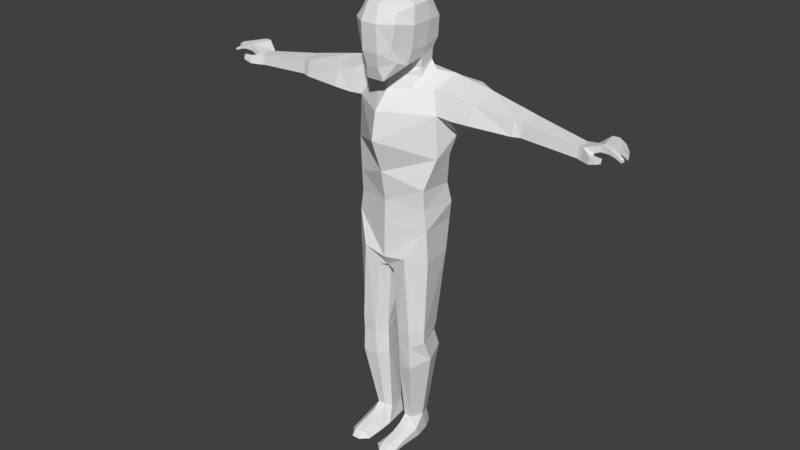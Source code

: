 # Source: character.blend  (saved by Blender 2.79.0; exported with 4.5.12 LTS)
import bpy
from mathutils import Matrix  # noqa: F401  (used for matrix-valued properties, if any)

bpy.ops.wm.read_factory_settings(use_empty=True)
scene = bpy.context.scene
scene.name = 'Scene'

# ---- collections
col_collection_1 = bpy.data.collections.new('Collection 1'); scene.collection.children.link(col_collection_1)

# ---- world
world_world = bpy.data.worlds.new('World'); scene.world = world_world
world_world.color = (0.05088, 0.05088, 0.05088)
world_world.use_sun_shadow = False
world_world.sun_shadow_jitter_overblur = 0.0
world_world.cycles.sampling_method = 'MANUAL'

# ---- meshes
me_cube_001 = bpy.data.meshes.new('Cube.001')
me_cube_001.from_pydata([(0.1419, -0.2513, 2.857), (0.1327, -0.2513, 3.161), (0.1527, 0.08451, 2.884), (0.1527, 0.06728, 3.197), (0.04409, 0.0849, 3.238), (0.1862, 0.1007, 3.089), (0.1646, 0.1179, 2.943), (0.1551, -0.1736, 2.825), (0.1551, -0.02413, 2.85), (0.1862, -0.02413, 3.203), (0.1862, -0.1426, 3.203), (0.1536, -0.2847, 3.106), (0.122, -0.2847, 2.943), (0.04409, -0.3223, 2.823), (0.04409, -0.3019, 3.221), (0.06653, -0.01015, 3.27), (0.06653, -0.1566, 3.27), (0.06653, -0.06955, 2.783), (0.06653, -0.2951, 2.735), (0.05807, -0.3436, 2.92), (0.05807, -0.352, 3.107), (0.1768, -0.01015, 2.92), (0.1768, -0.1566, 2.92), (0.1984, -0.01015, 3.084), (0.1984, -0.1566, 3.084), (0.05807, 0.1522, 2.955), (0.05807, 0.1522, 3.118), (0.0, 0.0849, 3.238), (0.0, -0.3223, 2.823), (0.0, -0.3019, 3.222), (0.0, -0.01015, 3.27), (0.0, -0.1566, 3.27), (0.0, -0.1374, 2.741), (0.0, -0.2951, 2.735), (0.0, -0.3436, 2.92), (0.0, -0.352, 3.107), (0.0, 0.1522, 2.955), (0.0, 0.1522, 3.118), (0.1326, 0.1003, 2.795), (0.135, -0.008336, 2.761), (0.1723, 0.1003, 2.735), (0.135, -0.008336, 2.701), (0.079, -0.1, 2.736), (0.1304, -0.09617, 2.651), (0.0, -0.1825, 2.646), (0.05807, 0.1437, 2.869), (0.0, 0.1496, 2.867), (0.05393, 0.1422, 2.8), (0.0, 0.1605, 2.789), (0.05039, 0.1838, 2.732), (0.0, 0.1916, 2.729), (0.0, -0.2994, 2.525), (0.0, -0.3353, 2.334), (0.0, -0.246, 2.096), (0.0, -0.2088, 1.885), (0.0, -0.2137, 1.717), (0.3103, -0.0755, 2.504), (0.3226, -0.07919, 2.21), (0.262, -0.1359, 1.992), (0.2618, -0.1274, 1.847), (0.2835, -0.1274, 1.698), (0.246, -0.02422, 2.649), (0.2898, 0.1552, 2.72), (0.2739, 0.2483, 2.674), (0.1048, 0.2949, 2.5), (0.0, 0.2874, 2.36), (0.0, 0.2151, 2.11), (0.0, 0.1839, 1.905), (0.0, 0.1734, 1.721), (0.0, 0.2207, 1.522), (0.3624, 0.08003, 2.352), (0.2674, 0.2629, 2.387), (0.3261, 0.04961, 2.209), (0.1604, 0.235, 2.219), (0.27, 0.1059, 1.975), (0.2805, 0.1416, 1.83), (0.2599, 0.1524, 1.696), (0.0, -0.2212, 1.462), (0.2922, -0.1184, 1.467), (0.1698, -0.2153, 1.491), (0.2017, -0.2082, 0.916), (0.2557, 0.1257, 1.458), (0.1031, -0.2022, 0.9139), (0.0, -0.1852, 1.393), (0.02864, -0.1186, 1.334), (0.2671, -0.1184, 0.8928), (0.2236, 0.06788, 0.8885), (0.09056, 0.09575, 0.8885), (0.03721, 0.1976, 1.422), (0.0, 0.07734, 1.384), (0.04736, -0.1256, 0.8694), (0.0, -0.1091, 1.36), (0.1037, -0.1863, 0.6195), (0.06033, -0.1961, 1.373), (0.02786, 0.07176, 1.369), (0.2022, -0.2012, 0.7989), (0.1073, -0.1957, 0.793), (0.2679, -0.1177, 0.8287), (0.2194, 0.05631, 0.8424), (0.08909, 0.0315, 0.8441), (0.04838, -0.1243, 0.8189), (0.2084, -0.2012, 0.6293), (0.2745, -0.04964, 0.6633), (0.1847, -0.02127, 0.1364), (0.2299, 0.09944, 0.702), (0.1168, 0.1008, 0.7019), (0.1472, 0.07256, 0.1208), (0.04218, -0.1243, 0.6411), (0.09137, 0.06812, 0.1216), (0.06285, -0.07056, 0.12), (0.09284, -0.1132, 0.1422), (0.1526, -0.1144, 0.1454), (0.09284, -0.1682, 0.09673), (0.1526, -0.1694, 0.09991), (0.2076, -0.1208, 0.06535), (0.04497, -0.118, -0.002551), (0.09643, -0.246, 0.0704), (0.1562, -0.2472, 0.07359), (0.09643, -0.3588, 0.04408), (0.1562, -0.36, 0.04726), (0.09643, -0.4055, -0.002967), (0.1562, -0.4066, -0.002551), (0.2019, -0.2313, 0.04312), (0.2019, -0.34, 0.01681), (0.2019, -0.3434, -0.002551), (0.2019, -0.2223, -0.002551), (0.2076, -0.08961, -0.002551), (0.1847, 0.02581, -0.002551), (0.1472, 0.1058, -0.0004277), (0.07129, 0.06812, -0.002551), (0.04055, -0.3541, -0.002551), (0.0403, -0.2169, -0.002551), (0.414, -0.02422, 2.648), (0.4262, 0.1552, 2.694), (0.4195, -0.0755, 2.496), (0.4123, 0.08245, 2.407), (0.4254, 0.202, 2.47), (0.4427, 0.2223, 2.678), (0.5562, -0.02422, 2.623), (0.5684, 0.1552, 2.669), (0.5458, -0.0755, 2.5), (0.5415, 0.08245, 2.419), (0.5609, 0.1767, 2.47), (0.5871, 0.19, 2.621), (0.8485, -0.008135, 2.601), (0.8475, -0.0307, 2.493), (0.8227, 0.1389, 2.62), (0.8287, 0.08245, 2.423), (0.7744, 0.1702, 2.472), (0.7886, 0.1813, 2.573), (0.8974, 0.0005147, 2.589), (0.8964, -0.00955, 2.493), (0.9132, 0.1355, 2.601), (0.916, 0.1718, 2.566), (0.9109, 0.1593, 2.471), (0.8792, 0.08428, 2.438), (1.295, 0.0005147, 2.546), (1.291, -0.00955, 2.471), (1.297, 0.08807, 2.547), (1.297, 0.1316, 2.517), (1.293, 0.1227, 2.48), (1.293, 0.06213, 2.454), (1.322, -0.005897, 2.55), (1.318, -0.01695, 2.468), (1.324, 0.09025, 2.551), (1.324, 0.138, 2.519), (1.319, 0.1283, 2.477), (1.32, 0.06176, 2.449), (1.39, -0.04509, 2.52), (1.388, -0.05079, 2.473), (1.449, -0.04855, 2.52), (1.447, -0.05425, 2.49), (1.46, -0.02258, 2.52), (1.458, -0.02829, 2.489), (1.407, -0.01565, 2.52), (1.405, -0.02136, 2.487), (1.386, 0.006851, 2.52), (1.373, 0.006337, 2.493), (1.432, 0.006274, 2.543), (1.49, 0.00108, 2.546), (1.533, -0.002959, 2.536), (1.576, -0.009307, 2.52), (1.581, 0.01493, 2.52), (1.532, 0.02705, 2.537), (1.489, 0.03513, 2.546), (1.433, 0.04263, 2.541), (1.489, 0.04807, 2.545), (1.549, 0.04473, 2.544), (1.587, 0.04898, 2.52), (1.536, 0.1453, 2.505), (1.508, 0.1635, 2.532), (1.457, 0.1744, 2.558), (1.409, 0.17, 2.555), (1.576, -0.009307, 2.535), (1.582, 0.01493, 2.535), (1.533, -0.00235, 2.561), (1.533, 0.02745, 2.561), (1.487, 0.0009896, 2.577), (1.489, 0.03552, 2.577), (1.433, 0.007716, 2.584), (1.432, 0.04281, 2.584), (1.592, 0.04644, 2.551), (1.543, 0.1437, 2.53), (1.547, 0.04059, 2.578), (1.505, 0.1696, 2.561), (1.454, 0.1792, 2.584), (1.491, 0.0448, 2.587), (1.408, 0.1755, 2.584), (1.381, 0.03949, 2.509), (1.369, 0.03405, 2.483)], [], [(26, 4, 3, 5), (24, 10, 1, 11), (18, 7, 0, 13), (10, 16, 14, 1), (3, 4, 15, 9), (9, 15, 16, 10), (33, 18, 13, 28), (32, 17, 18, 33), (17, 8, 7, 18), (0, 12, 19, 13), (12, 11, 20, 19), (11, 1, 14, 20), (7, 22, 12, 0), (22, 24, 11, 12), (2, 6, 21, 8), (8, 21, 22, 7), (6, 5, 23, 21), (21, 23, 24, 22), (5, 3, 9, 23), (23, 9, 10, 24), (25, 26, 5, 6), (36, 37, 26, 25), (37, 27, 4, 26), (20, 14, 29, 35), (19, 20, 35, 34), (13, 19, 34, 28), (15, 30, 31, 16), (4, 27, 30, 15), (16, 31, 29, 14), (2, 8, 39, 38), (38, 39, 41, 40), (17, 39, 8), (39, 17, 42), (41, 39, 42), (32, 44, 42, 17), (6, 2, 25), (25, 2, 45), (46, 36, 25, 45), (47, 45, 2, 38), (46, 45, 47, 48), (49, 47, 38, 40), (48, 47, 49, 50), (43, 41, 42), (43, 42, 44), (51, 43, 44), (51, 56, 43), (52, 57, 56, 51), (53, 57, 52), (57, 53, 58), (54, 59, 58, 53), (55, 60, 59, 54), (61, 41, 43, 56), (40, 41, 61, 62), (49, 40, 62, 63), (50, 49, 63, 64), (64, 65, 50), (57, 72, 70, 56), (65, 64, 71, 73), (66, 65, 73), (71, 70, 72, 73), (73, 74, 66), (74, 73, 72), (58, 74, 72, 57), (67, 66, 74, 75), (59, 75, 74, 58), (68, 67, 75, 76), (64, 63, 71), (60, 76, 75, 59), (60, 55, 77), (78, 60, 79), (77, 79, 60), (76, 60, 81), (79, 77, 83), (83, 93, 79), (68, 76, 69), (81, 69, 76), (78, 81, 60), (85, 78, 79, 80), (81, 78, 85, 86), (69, 81, 88), (81, 86, 87, 88), (94, 84, 90, 87), (91, 89, 94, 84), (83, 91, 84, 93), (94, 87, 88), (90, 82, 93, 84), (69, 88, 94, 89), (86, 85, 97, 98), (87, 90, 100, 99), (80, 82, 96, 95), (85, 80, 95, 97), (87, 86, 98, 99), (82, 90, 100, 96), (79, 93, 82, 80), (96, 92, 101, 95), (102, 97, 95, 101), (98, 97, 102, 104), (103, 106, 104, 102), (92, 96, 100, 107), (99, 98, 104, 105), (100, 107, 105, 99), (106, 108, 105, 104), (101, 111, 103, 102), (111, 101, 92, 110), (109, 110, 92, 107), (108, 109, 107, 105), (111, 110, 112, 113), (114, 103, 111, 113), (115, 112, 110, 109), (113, 112, 116, 117), (117, 116, 118, 119), (119, 118, 120, 121), (114, 113, 117, 122), (123, 122, 117, 119), (124, 123, 119, 121), (125, 122, 123, 124), (127, 103, 114, 126), (114, 122, 125, 126), (106, 103, 127, 128), (108, 106, 128, 129), (120, 118, 130), (131, 130, 118, 116), (115, 131, 116, 112), (108, 129, 115, 109), (128, 127, 115, 129), (127, 126, 115), (125, 131, 115, 126), (125, 124, 130, 131), (120, 130, 124, 121), (62, 61, 132, 133), (134, 132, 61, 56), (70, 135, 134, 56), (71, 136, 135, 70), (63, 62, 133, 137), (63, 137, 136, 71), (133, 132, 138, 139), (134, 140, 138, 132), (135, 141, 140, 134), (136, 142, 141, 135), (137, 133, 139, 143), (137, 143, 142, 136), (138, 140, 145, 144), (139, 138, 144, 146), (141, 147, 145, 140), (142, 148, 147, 141), (143, 139, 146, 149), (143, 149, 148, 142), (144, 145, 151, 150), (149, 146, 152, 153), (146, 144, 150, 152), (154, 148, 149, 153), (155, 147, 148, 154), (147, 155, 151, 145), (151, 157, 156, 150), (152, 150, 156, 158), (153, 152, 158, 159), (154, 153, 159, 160), (155, 161, 157, 151), (155, 154, 160, 161), (157, 161, 167, 163), (160, 159, 165, 166), (159, 158, 164, 165), (158, 156, 162, 164), (156, 157, 163, 162), (161, 160, 166, 167), (162, 163, 169, 168), (168, 169, 171, 170), (170, 171, 173, 172), (172, 173, 175, 174), (174, 175, 177, 176), (181, 182, 194, 193), (193, 194, 196, 195), (195, 196, 198, 197), (197, 198, 200, 199), (179, 197, 199, 178), (180, 195, 197, 179), (181, 193, 195, 180), (188, 189, 202, 201), (203, 187, 188, 201), (190, 204, 202, 189), (202, 204, 203, 201), (191, 205, 204, 190), (206, 186, 187, 203), (203, 204, 205, 206), (186, 206, 200, 185), (207, 200, 206, 205), (192, 207, 205, 191), (165, 164, 200, 207), (164, 162, 199, 200), (178, 199, 162, 176), (168, 174, 176, 162), (170, 172, 174, 168), (169, 175, 173, 171), (183, 196, 194, 182), (184, 198, 196, 183), (185, 200, 198, 184), (178, 185, 184, 179), (179, 184, 183, 180), (180, 183, 182, 181), (187, 190, 189, 188), (186, 191, 190, 187), (185, 192, 191, 186), (208, 185, 178, 176), (165, 207, 192, 166), (166, 192, 185, 208), (177, 209, 208, 176), (167, 166, 208, 209), (163, 177, 175, 169), (163, 167, 209, 177)])
me_cube_001.use_remesh_preserve_volume = False
me_cube_001.use_remesh_preserve_attributes = False
me_cube_001.use_mirror_vertex_groups = False
me_cube_001.update()

# ---- objects
ob_cube_001 = bpy.data.objects.new('Cube.001', me_cube_001)

# ---- transforms, parenting, visibility, modifiers, constraints
ob_cube_001.location = (0.0, 0.0, 0.0)
ob_cube_001.lineart.crease_threshold = 0.0
_m = ob_cube_001.modifiers.new('Mirror', 'MIRROR')
_m.use_clip = True
_m = ob_cube_001.modifiers.new('EdgeSplit', 'EDGE_SPLIT')

# ---- collection membership
col_collection_1.objects.link(ob_cube_001)

# ---- scene / render settings (as saved in the file)
scene.frame_start = 1; scene.frame_end = 250; scene.frame_set(1)
scene.render.engine = 'BLENDER_EEVEE_NEXT'
scene.render.resolution_percentage = 50
scene.render.dither_intensity = 0.0
scene.cycles.use_denoising = False
scene.cycles.samples = 128
scene.cycles.sampling_pattern = 'TABULATED_SOBOL'
scene.cycles.use_adaptive_sampling = False
scene.cycles.use_light_tree = False
scene.cycles.blur_glossy = 0.0
scene.cycles.sample_clamp_indirect = 0.0
scene.view_settings.view_transform = 'Standard'
bpy.context.view_layer.update()

# ---- added for rendering (the .blend has no active camera and no usable light): camera, sun
cam_auto = bpy.data.cameras.new('AutoCamera')
cam_auto.lens = 50.0
cam_auto.sensor_width = 36.0
cam_auto.clip_end = 1000.0
ob_auto_camera = bpy.data.objects.new('AutoCamera', cam_auto)
scene.collection.objects.link(ob_auto_camera)
ob_auto_camera.location = (4.27451, -5.1853, 5.05336)
ob_auto_camera.rotation_euler = (1.09748, -7.21219e-08, 0.694738)
scene.camera = ob_auto_camera
light_auto_sun = bpy.data.lights.new('AutoSun', 'SUN')
light_auto_sun.energy = 3.0
light_auto_sun.angle = 0.0523599
ob_auto_sun = bpy.data.objects.new('AutoSun', light_auto_sun)
scene.collection.objects.link(ob_auto_sun)
ob_auto_sun.rotation_euler = (0.872665, 0.174533, 0.523599)
bpy.context.view_layer.update()
